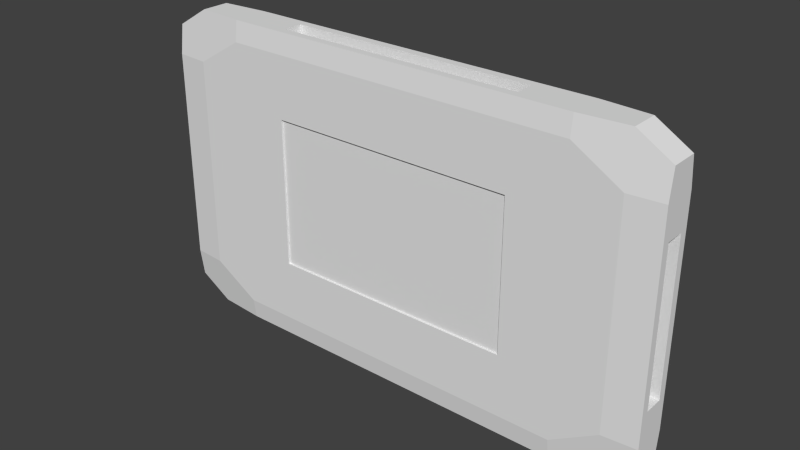 # Source: wall2.blend  (saved by Blender 2.73.9; exported with 4.5.12 LTS)
import bpy
from mathutils import Matrix  # noqa: F401  (used for matrix-valued properties, if any)

bpy.ops.wm.read_factory_settings(use_empty=True)
scene = bpy.context.scene
scene.name = 'Scene'

# ---- collections
col_collection_3 = bpy.data.collections.new('Collection 3'); scene.collection.children.link(col_collection_3)

# ---- materials (node trees are filled in below, after node groups)
mat_material_001 = bpy.data.materials.new('Material.001')
mat_material_001.alpha_threshold = 0.0
mat_material_001.use_transparent_shadow = False
mat_material_001.roughness = 0.5

# ---- material node trees

# ---- world
world_world = bpy.data.worlds.new('World'); scene.world = world_world
world_world.color = (0.05088, 0.05088, 0.05088)
world_world.use_sun_shadow = False
world_world.sun_shadow_jitter_overblur = 0.0
world_world.cycles.sampling_method = 'MANUAL'
world_world.cycles.sample_map_resolution = 256

# ---- meshes
me_cube_001 = bpy.data.meshes.new('Cube.001')
me_cube_001.from_pydata([(87.81, -10.0, 67.42), (87.81, 10.0, 67.42), (87.81, 8.699, 77.5), (111.4, 6.86, 77.5), (128.0, 6.86, 67.42), (128.0, 8.699, 53.16), (111.4, 10.0, 53.16), (128.0, 4.761, 36.9), (128.0, 7.363, 42.81), (128.0, 5.523, 57.06), (128.0, 5.523, -57.06), (128.0, 7.363, -42.81), (128.0, 4.761, -36.9), (128.0, -4.761, 36.9), (128.0, -5.523, 57.06), (128.0, -7.363, 42.81), (128.0, -4.761, -36.9), (128.0, -7.363, -42.81), (128.0, -5.523, -57.06), (115.0, 4.761, 36.9), (115.0, 4.761, -36.9), (115.0, -4.761, 36.9), (115.0, -4.761, -36.9), (-60.95, 10.0, 36.9), (-94.24, 10.0, 42.81), (-70.7, 10.0, 57.06), (-70.7, 10.0, -57.06), (-94.24, 10.0, -42.81), (-60.95, 10.0, -36.9), (60.95, 10.0, 36.9), (70.7, 10.0, 57.06), (94.24, 10.0, 42.81), (60.95, 10.0, -36.9), (94.24, 10.0, -42.81), (70.7, 10.0, -57.06), (-60.95, 8.987, 36.9), (-60.95, 8.987, -36.9), (60.95, 8.987, 36.9), (60.95, 8.987, -36.9), (-111.4, -10.0, -53.16), (-128.0, -8.699, -53.16), (-128.0, -6.86, -67.42), (-111.4, -6.86, -77.5), (-87.81, -8.699, -77.5), (-87.81, -10.0, -67.42), (-128.0, -8.699, 53.16), (-128.0, -4.761, 36.9), (-128.0, -7.363, 42.81), (-128.0, -5.523, 57.06), (-128.0, -5.523, -57.06), (-128.0, -7.363, -42.81), (-128.0, -4.761, -36.9), (-128.0, 4.761, 36.9), (-128.0, 5.523, 57.06), (-128.0, 7.363, 42.81), (-128.0, 4.761, -36.9), (-128.0, 7.363, -42.81), (-128.0, 5.523, -57.06), (-115.0, -4.761, 36.9), (-115.0, -4.761, -36.9), (-115.0, 4.761, 36.9), (-115.0, 4.761, -36.9), (128.0, -8.699, -53.16), (111.4, -10.0, -53.16), (87.81, -8.699, -77.5), (128.0, -6.86, 67.42), (111.4, -6.86, 77.5), (87.81, -8.699, 77.5), (111.4, -10.0, 53.16), (128.0, -8.699, 53.16), (60.95, -10.0, 36.9), (94.24, -10.0, 42.81), (70.7, -10.0, 57.06), (70.7, -10.0, -57.06), (94.24, -10.0, -42.81), (60.95, -10.0, -36.9), (-60.95, -10.0, 36.9), (-70.7, -10.0, 57.06), (-94.24, -10.0, 42.81), (-60.95, -10.0, -36.9), (-94.24, -10.0, -42.81), (-70.7, -10.0, -57.06), (60.95, -8.987, 36.9), (60.95, -8.987, -36.9), (-60.95, -8.987, 36.9), (-60.95, -8.987, -36.9), (-111.4, 6.86, -77.5), (-128.0, 6.86, -67.42), (-128.0, 8.699, -53.16), (-111.4, 10.0, -53.16), (-87.81, 10.0, -67.42), (-87.81, 8.699, -77.5), (128.0, 6.86, -67.42), (111.4, 6.86, -77.5), (87.81, 8.699, -77.5), (87.81, 10.0, -67.42), (111.4, 10.0, -53.16), (128.0, 8.699, -53.16), (87.81, -10.0, -67.42), (111.4, -6.86, -77.5), (128.0, -6.86, -67.42), (60.95, -4.761, -77.5), (94.24, -5.523, -77.5), (70.7, -7.363, -77.5), (70.7, 7.363, -77.5), (94.24, 5.523, -77.5), (60.95, 4.761, -77.5), (-60.95, -4.761, -77.5), (-70.7, -7.363, -77.5), (-94.24, -5.523, -77.5), (-60.95, 4.761, -77.5), (-94.24, 5.523, -77.5), (-70.7, 7.363, -77.5), (60.95, -4.761, -69.65), (60.95, 4.761, -69.65), (-60.95, -4.761, -69.65), (-60.95, 4.761, -69.65), (-111.4, -6.86, 77.5), (-128.0, -6.86, 67.42), (-111.4, -10.0, 53.16), (-87.81, -10.0, 67.42), (-87.81, -8.699, 77.5), (-87.81, 8.699, 77.5), (-87.81, 10.0, 67.42), (-111.4, 10.0, 53.16), (-128.0, 8.699, 53.16), (-128.0, 6.86, 67.42), (-111.4, 6.86, 77.5), (60.95, 4.761, 77.5), (94.24, 5.523, 77.5), (70.7, 7.363, 77.5), (70.7, -7.363, 77.5), (94.24, -5.523, 77.5), (60.95, -4.761, 77.5), (-60.95, 4.761, 77.5), (-70.7, 7.363, 77.5), (-94.24, 5.523, 77.5), (-60.95, -4.761, 77.5), (-94.24, -5.523, 77.5), (-70.7, -7.363, 77.5), (60.95, 4.761, 69.65), (60.95, -4.761, 69.65), (-60.95, 4.761, 69.65), (-60.95, -4.761, 69.65)], [], [(16, 12, 20, 22), (1, 2, 3, 4, 5, 6), (7, 8, 9), (10, 11, 12), (13, 14, 15), (16, 17, 18), (7, 12, 11, 8), (9, 14, 13, 7), (15, 17, 16, 13), (18, 10, 12, 16), (8, 5, 4, 9), (19, 21, 22, 20), (13, 16, 22, 21), (7, 13, 21, 19), (12, 7, 19, 20), (32, 28, 36, 38), (23, 24, 25), (26, 27, 28), (29, 30, 31), (32, 33, 34), (23, 28, 27, 24), (25, 30, 29, 23), (31, 33, 32, 29), (34, 26, 28, 32), (35, 37, 38, 36), (29, 32, 38, 37), (23, 29, 37, 35), (28, 23, 35, 36), (55, 51, 59, 61), (40, 45, 47, 50), (39, 40, 41, 42, 43, 44), (46, 47, 48), (49, 50, 51), (52, 53, 54), (55, 56, 57), (46, 51, 50, 47), (48, 53, 52, 46), (54, 56, 55, 52), (57, 49, 51, 55), (40, 50, 49, 41), (58, 60, 61, 59), (52, 55, 61, 60), (46, 52, 60, 58), (51, 46, 58, 59), (79, 75, 83, 85), (63, 68, 71, 74), (70, 71, 72), (73, 74, 75), (76, 77, 78), (79, 80, 81), (68, 63, 62, 69), (70, 75, 74, 71), (72, 77, 76, 70), (78, 80, 79, 76), (81, 73, 75, 79), (82, 84, 85, 83), (76, 79, 85, 84), (70, 76, 84, 82), (75, 70, 82, 83), (110, 106, 114, 116), (93, 99, 102, 105), (91, 94, 104, 112), (86, 87, 88, 89, 90, 91), (92, 93, 94, 95, 96, 97), (101, 102, 103), (104, 105, 106), (107, 108, 109), (110, 111, 112), (99, 93, 92, 100), (90, 95, 94, 91), (101, 106, 105, 102), (103, 108, 107, 101), (109, 111, 110, 107), (112, 104, 106, 110), (111, 86, 91, 112), (93, 105, 104, 94), (113, 115, 116, 114), (107, 110, 116, 115), (101, 107, 115, 113), (106, 101, 113, 114), (127, 117, 138, 136), (137, 133, 141, 143), (122, 123, 124, 125, 126, 127), (128, 129, 130), (131, 132, 133), (134, 135, 136), (137, 138, 139), (126, 118, 117, 127), (128, 133, 132, 129), (130, 135, 134, 128), (136, 138, 137, 134), (139, 131, 133, 137), (138, 117, 121, 139), (135, 122, 127, 136), (140, 142, 143, 141), (134, 137, 143, 142), (128, 134, 142, 140), (133, 128, 140, 141), (69, 62, 17, 15), (97, 5, 8, 11), (4, 65, 14, 9), (100, 92, 10, 18), (62, 63, 98, 64, 99, 100), (65, 66, 67, 0, 68, 69), (5, 97, 96, 6), (3, 66, 65, 4), (17, 62, 100, 18), (97, 11, 10, 92), (14, 65, 69, 15), (6, 96, 33, 31), (89, 124, 24, 27), (123, 1, 30, 25), (95, 90, 26, 34), (124, 89, 88, 125), (122, 2, 1, 123), (33, 96, 95, 34), (89, 27, 26, 90), (30, 1, 6, 31), (24, 124, 123, 25), (125, 88, 56, 54), (118, 126, 53, 48), (87, 41, 49, 57), (120, 121, 117, 118, 45, 119), (45, 40, 39, 119), (86, 42, 41, 87), (56, 88, 87, 57), (53, 126, 125, 54), (47, 45, 118, 48), (119, 39, 80, 78), (0, 120, 77, 72), (44, 98, 73, 81), (67, 121, 120, 0), (43, 64, 98, 44), (80, 39, 44, 81), (63, 74, 73, 98), (77, 120, 119, 78), (71, 68, 0, 72), (42, 86, 111, 109), (64, 43, 108, 103), (108, 43, 42, 109), (102, 99, 64, 103), (66, 3, 129, 132), (2, 122, 135, 130), (121, 67, 131, 139), (66, 132, 131, 67), (129, 3, 2, 130)])
_uv = me_cube_001.uv_layers.new(name='UVMap')
_uv.uv.foreach_set('vector', [0.2969, 0.7125, 0.3023, 0.2999, 0.3491, 0.3348, 0.3328, 0.6637, 0.9341, 0.009305, 0.9939, 0.06919, 0.9629, 0.1849, 0.8819, 0.198, 0.8031, 0.1245, 0.8184, 0.04031, 0.7162, 0.2829, 0.7494, 0.1812, 0.8235, 0.2538, 0.1971, 0.2631, 0.2726, 0.1884, 0.3023, 0.2999, 0.7112, 0.6955, 0.8162, 0.7314, 0.7417, 0.8071, 0.2969, 0.7125, 0.2637, 0.8147, 0.1889, 0.7416, 0.7162, 0.2829, 0.3023, 0.2999, 0.2726, 0.1884, 0.7494, 0.1812, 0.8235, 0.2538, 0.8162, 0.7314, 0.7112, 0.6955, 0.7162, 0.2829, 0.7417, 0.8071, 0.2637, 0.8147, 0.2969, 0.7125, 0.7112, 0.6955, 0.1889, 0.7416, 0.1971, 0.2631, 0.3023, 0.2999, 0.2969, 0.7125, 0.7494, 0.1812, 0.8031, 0.1245, 0.8819, 0.198, 0.8235, 0.2538, 0.6803, 0.3317, 0.6643, 0.6605, 0.3328, 0.6637, 0.3491, 0.3348, 0.7112, 0.6955, 0.2969, 0.7125, 0.3328, 0.6637, 0.6643, 0.6605, 0.7162, 0.2829, 0.7112, 0.6955, 0.6643, 0.6605, 0.6803, 0.3317, 0.3023, 0.2999, 0.7162, 0.2829, 0.6803, 0.3317, 0.3491, 0.3348, 0.2969, 0.7125, 0.3023, 0.2999, 0.3491, 0.3348, 0.3328, 0.6637, 0.7162, 0.2829, 0.7494, 0.1812, 0.8235, 0.2538, 0.1971, 0.2631, 0.2726, 0.1884, 0.3023, 0.2999, 0.7112, 0.6955, 0.8162, 0.7314, 0.7417, 0.8071, 0.2969, 0.7125, 0.2637, 0.8147, 0.1889, 0.7416, 0.7162, 0.2829, 0.3023, 0.2999, 0.2726, 0.1884, 0.7494, 0.1812, 0.8235, 0.2538, 0.8162, 0.7314, 0.7112, 0.6955, 0.7162, 0.2829, 0.7417, 0.8071, 0.2637, 0.8147, 0.2969, 0.7125, 0.7112, 0.6955, 0.1889, 0.7416, 0.1971, 0.2631, 0.3023, 0.2999, 0.2969, 0.7125, 0.6803, 0.3317, 0.6643, 0.6605, 0.3328, 0.6637, 0.3491, 0.3348, 0.7112, 0.6955, 0.2969, 0.7125, 0.3328, 0.6637, 0.6643, 0.6605, 0.7162, 0.2829, 0.7112, 0.6955, 0.6643, 0.6605, 0.6803, 0.3317, 0.3023, 0.2999, 0.7162, 0.2829, 0.6803, 0.3317, 0.3491, 0.3348, 0.2969, 0.7125, 0.3023, 0.2999, 0.3491, 0.3348, 0.3328, 0.6637, 0.2168, 0.1305, 0.8031, 0.1245, 0.7494, 0.1812, 0.2726, 0.1884, 0.8722, 0.786, 0.9565, 0.8013, 0.9885, 0.9223, 0.9246, 0.9821, 0.8105, 0.9441, 0.7988, 0.8652, 0.7162, 0.2829, 0.7494, 0.1812, 0.8235, 0.2538, 0.1971, 0.2631, 0.2726, 0.1884, 0.3023, 0.2999, 0.7112, 0.6955, 0.8162, 0.7314, 0.7417, 0.8071, 0.2969, 0.7125, 0.2637, 0.8147, 0.1889, 0.7416, 0.7162, 0.2829, 0.3023, 0.2999, 0.2726, 0.1884, 0.7494, 0.1812, 0.8235, 0.2538, 0.8162, 0.7314, 0.7112, 0.6955, 0.7162, 0.2829, 0.7417, 0.8071, 0.2637, 0.8147, 0.2969, 0.7125, 0.7112, 0.6955, 0.1889, 0.7416, 0.1971, 0.2631, 0.3023, 0.2999, 0.2969, 0.7125, 0.2168, 0.1305, 0.2726, 0.1884, 0.1971, 0.2631, 0.1408, 0.2074, 0.6803, 0.3317, 0.6643, 0.6605, 0.3328, 0.6637, 0.3491, 0.3348, 0.7112, 0.6955, 0.2969, 0.7125, 0.3328, 0.6637, 0.6643, 0.6605, 0.7162, 0.2829, 0.7112, 0.6955, 0.6643, 0.6605, 0.6803, 0.3317, 0.3023, 0.2999, 0.7162, 0.2829, 0.6803, 0.3317, 0.3491, 0.3348, 0.2969, 0.7125, 0.3023, 0.2999, 0.3491, 0.3348, 0.3328, 0.6637, 0.2168, 0.1305, 0.8031, 0.1245, 0.7494, 0.1812, 0.2726, 0.1884, 0.7162, 0.2829, 0.7494, 0.1812, 0.8235, 0.2538, 0.1971, 0.2631, 0.2726, 0.1884, 0.3023, 0.2999, 0.7112, 0.6955, 0.8162, 0.7314, 0.7417, 0.8071, 0.2969, 0.7125, 0.2637, 0.8147, 0.1889, 0.7416, 0.8105, 0.9441, 0.1952, 0.9567, 0.2101, 0.8717, 0.7988, 0.8652, 0.7162, 0.2829, 0.3023, 0.2999, 0.2726, 0.1884, 0.7494, 0.1812, 0.8235, 0.2538, 0.8162, 0.7314, 0.7112, 0.6955, 0.7162, 0.2829, 0.7417, 0.8071, 0.2637, 0.8147, 0.2969, 0.7125, 0.7112, 0.6955, 0.1889, 0.7416, 0.1971, 0.2631, 0.3023, 0.2999, 0.2969, 0.7125, 0.6803, 0.3317, 0.6643, 0.6605, 0.3328, 0.6637, 0.3491, 0.3348, 0.7112, 0.6955, 0.2969, 0.7125, 0.3328, 0.6637, 0.6643, 0.6605, 0.7162, 0.2829, 0.7112, 0.6955, 0.6643, 0.6605, 0.6803, 0.3317, 0.3023, 0.2999, 0.7162, 0.2829, 0.6803, 0.3317, 0.3491, 0.3348, 0.2969, 0.7125, 0.3023, 0.2999, 0.3491, 0.3348, 0.3328, 0.6637, 0.2168, 0.1305, 0.8031, 0.1245, 0.7494, 0.1812, 0.2726, 0.1884, 0.13, 0.7977, 0.1408, 0.2074, 0.1971, 0.2631, 0.1889, 0.7416, 0.2101, 0.8717, 0.1952, 0.9567, 0.07223, 0.989, 0.01174, 0.9238, 0.05093, 0.8085, 0.13, 0.7977, 0.2101, 0.8717, 0.1952, 0.9567, 0.07223, 0.989, 0.01174, 0.9238, 0.05093, 0.8085, 0.13, 0.7977, 0.7162, 0.2829, 0.7494, 0.1812, 0.8235, 0.2538, 0.1971, 0.2631, 0.2726, 0.1884, 0.3023, 0.2999, 0.7112, 0.6955, 0.8162, 0.7314, 0.7417, 0.8071, 0.2969, 0.7125, 0.2637, 0.8147, 0.1889, 0.7416, 0.05093, 0.8085, 0.05822, 0.1959, 0.1408, 0.2074, 0.13, 0.7977, 0.05093, 0.8085, 0.05822, 0.1959, 0.1408, 0.2074, 0.13, 0.7977, 0.7162, 0.2829, 0.3023, 0.2999, 0.2726, 0.1884, 0.7494, 0.1812, 0.8235, 0.2538, 0.8162, 0.7314, 0.7112, 0.6955, 0.7162, 0.2829, 0.7417, 0.8071, 0.2637, 0.8147, 0.2969, 0.7125, 0.7112, 0.6955, 0.1889, 0.7416, 0.1971, 0.2631, 0.3023, 0.2999, 0.2969, 0.7125, 0.2637, 0.8147, 0.2101, 0.8717, 0.13, 0.7977, 0.1889, 0.7416, 0.2168, 0.1305, 0.2726, 0.1884, 0.1971, 0.2631, 0.1408, 0.2074, 0.6803, 0.3317, 0.6643, 0.6605, 0.3328, 0.6637, 0.3491, 0.3348, 0.7112, 0.6955, 0.2969, 0.7125, 0.3328, 0.6637, 0.6643, 0.6605, 0.7162, 0.2829, 0.7112, 0.6955, 0.6643, 0.6605, 0.6803, 0.3317, 0.3023, 0.2999, 0.7162, 0.2829, 0.6803, 0.3317, 0.3491, 0.3348, 0.7988, 0.8652, 0.2101, 0.8717, 0.2637, 0.8147, 0.7417, 0.8071, 0.2969, 0.7125, 0.3023, 0.2999, 0.3491, 0.3348, 0.3328, 0.6637, 0.8722, 0.786, 0.9565, 0.8013, 0.9885, 0.9223, 0.9246, 0.9821, 0.8105, 0.9441, 0.7988, 0.8652, 0.7162, 0.2829, 0.7494, 0.1812, 0.8235, 0.2538, 0.1971, 0.2631, 0.2726, 0.1884, 0.3023, 0.2999, 0.7112, 0.6955, 0.8162, 0.7314, 0.7417, 0.8071, 0.2969, 0.7125, 0.2637, 0.8147, 0.1889, 0.7416, 0.9629, 0.1849, 0.9565, 0.8013, 0.8722, 0.786, 0.8819, 0.198, 0.7162, 0.2829, 0.3023, 0.2999, 0.2726, 0.1884, 0.7494, 0.1812, 0.8235, 0.2538, 0.8162, 0.7314, 0.7112, 0.6955, 0.7162, 0.2829, 0.7417, 0.8071, 0.2637, 0.8147, 0.2969, 0.7125, 0.7112, 0.6955, 0.1889, 0.7416, 0.1971, 0.2631, 0.3023, 0.2999, 0.2969, 0.7125, 0.2637, 0.8147, 0.2101, 0.8717, 0.13, 0.7977, 0.1889, 0.7416, 0.8162, 0.7314, 0.8722, 0.786, 0.7988, 0.8652, 0.7417, 0.8071, 0.6803, 0.3317, 0.6643, 0.6605, 0.3328, 0.6637, 0.3491, 0.3348, 0.7112, 0.6955, 0.2969, 0.7125, 0.3328, 0.6637, 0.6643, 0.6605, 0.7162, 0.2829, 0.7112, 0.6955, 0.6643, 0.6605, 0.6803, 0.3317, 0.3023, 0.2999, 0.7162, 0.2829, 0.6803, 0.3317, 0.3491, 0.3348, 0.7988, 0.8652, 0.2101, 0.8717, 0.2637, 0.8147, 0.7417, 0.8071, 0.2168, 0.1305, 0.8031, 0.1245, 0.7494, 0.1812, 0.2726, 0.1884, 0.8819, 0.198, 0.8722, 0.786, 0.8162, 0.7314, 0.8235, 0.2538, 0.13, 0.7977, 0.1408, 0.2074, 0.1971, 0.2631, 0.1889, 0.7416, 0.9341, 0.009305, 0.9939, 0.06919, 0.9629, 0.1849, 0.8819, 0.198, 0.8031, 0.1245, 0.8184, 0.04031, 0.2035, 0.05062, 0.2168, 0.1305, 0.1408, 0.2074, 0.05822, 0.1959, 0.02371, 0.07702, 0.0843, 0.01386, 0.8105, 0.9441, 0.1952, 0.9567, 0.2101, 0.8717, 0.7988, 0.8652, 0.8031, 0.1245, 0.2168, 0.1305, 0.2035, 0.05062, 0.8184, 0.04031, 0.2637, 0.8147, 0.2101, 0.8717, 0.13, 0.7977, 0.1889, 0.7416, 0.2168, 0.1305, 0.2726, 0.1884, 0.1971, 0.2631, 0.1408, 0.2074, 0.8162, 0.7314, 0.8722, 0.786, 0.7988, 0.8652, 0.7417, 0.8071, 0.7988, 0.8652, 0.2101, 0.8717, 0.2637, 0.8147, 0.7417, 0.8071, 0.2168, 0.1305, 0.8031, 0.1245, 0.7494, 0.1812, 0.2726, 0.1884, 0.8819, 0.198, 0.8722, 0.786, 0.8162, 0.7314, 0.8235, 0.2538, 0.13, 0.7977, 0.1408, 0.2074, 0.1971, 0.2631, 0.1889, 0.7416, 0.8105, 0.9441, 0.1952, 0.9567, 0.2101, 0.8717, 0.7988, 0.8652, 0.9629, 0.1849, 0.9565, 0.8013, 0.8722, 0.786, 0.8819, 0.198, 0.2637, 0.8147, 0.2101, 0.8717, 0.13, 0.7977, 0.1889, 0.7416, 0.2168, 0.1305, 0.2726, 0.1884, 0.1971, 0.2631, 0.1408, 0.2074, 0.8162, 0.7314, 0.8722, 0.786, 0.7988, 0.8652, 0.7417, 0.8071, 0.7494, 0.1812, 0.8031, 0.1245, 0.8819, 0.198, 0.8235, 0.2538, 0.7988, 0.8652, 0.2101, 0.8717, 0.2637, 0.8147, 0.7417, 0.8071, 0.8819, 0.198, 0.8722, 0.786, 0.8162, 0.7314, 0.8235, 0.2538, 0.13, 0.7977, 0.1408, 0.2074, 0.1971, 0.2631, 0.1889, 0.7416, 0.2101, 0.8717, 0.1952, 0.9567, 0.07223, 0.989, 0.01174, 0.9238, 0.05093, 0.8085, 0.13, 0.7977, 0.8105, 0.9441, 0.1952, 0.9567, 0.2101, 0.8717, 0.7988, 0.8652, 0.8105, 0.9441, 0.1952, 0.9567, 0.2101, 0.8717, 0.7988, 0.8652, 0.2637, 0.8147, 0.2101, 0.8717, 0.13, 0.7977, 0.1889, 0.7416, 0.8162, 0.7314, 0.8722, 0.786, 0.7988, 0.8652, 0.7417, 0.8071, 0.7494, 0.1812, 0.8031, 0.1245, 0.8819, 0.198, 0.8235, 0.2538, 0.7988, 0.8652, 0.2101, 0.8717, 0.2637, 0.8147, 0.7417, 0.8071, 0.8819, 0.198, 0.8722, 0.786, 0.8162, 0.7314, 0.8235, 0.2538, 0.13, 0.7977, 0.1408, 0.2074, 0.1971, 0.2631, 0.1889, 0.7416, 0.05093, 0.8085, 0.05822, 0.1959, 0.1408, 0.2074, 0.13, 0.7977, 0.9629, 0.1849, 0.9565, 0.8013, 0.8722, 0.786, 0.8819, 0.198, 0.2637, 0.8147, 0.2101, 0.8717, 0.13, 0.7977, 0.1889, 0.7416, 0.2168, 0.1305, 0.2726, 0.1884, 0.1971, 0.2631, 0.1408, 0.2074, 0.8162, 0.7314, 0.8722, 0.786, 0.7988, 0.8652, 0.7417, 0.8071, 0.7494, 0.1812, 0.8031, 0.1245, 0.8819, 0.198, 0.8235, 0.2538, 0.7988, 0.8652, 0.2101, 0.8717, 0.2637, 0.8147, 0.7417, 0.8071, 0.8819, 0.198, 0.8722, 0.786, 0.8162, 0.7314, 0.8235, 0.2538, 0.8162, 0.7314, 0.8722, 0.786, 0.7988, 0.8652, 0.7417, 0.8071, 0.7494, 0.1812, 0.8031, 0.1245, 0.8819, 0.198, 0.8235, 0.2538, 0.2168, 0.1305, 0.8031, 0.1245, 0.7494, 0.1812, 0.2726, 0.1884, 0.8819, 0.198, 0.8722, 0.786, 0.8162, 0.7314, 0.8235, 0.2538, 0.13, 0.7977, 0.1408, 0.2074, 0.1971, 0.2631, 0.1889, 0.7416, 0.2168, 0.1305, 0.2726, 0.1884, 0.1971, 0.2631, 0.1408, 0.2074, 0.7494, 0.1812, 0.8031, 0.1245, 0.8819, 0.198, 0.8235, 0.2538])
me_cube_001.materials.append(mat_material_001)
me_cube_001.use_remesh_preserve_volume = False
me_cube_001.use_remesh_preserve_attributes = False
me_cube_001.use_mirror_vertex_groups = False
me_cube_001.use_paint_bone_selection = False
me_cube_001.use_paint_mask = True
me_cube_001.update()

# ---- objects
ob_cube = bpy.data.objects.new('Cube', me_cube_001)

# ---- transforms, parenting, visibility, modifiers, constraints
ob_cube.location = (0.0, 0.0, 77.36)
ob_cube.rotation_mode = 'ZXY'
ob_cube.lineart.crease_threshold = 0.0

# ---- collection membership
col_collection_3.objects.link(ob_cube)

# ---- scene / render settings (as saved in the file)
scene.frame_start = 0; scene.frame_end = 60; scene.frame_set(0)
scene.render.engine = 'BLENDER_EEVEE_NEXT'
scene.render.image_settings.color_mode = 'RGB'
scene.render.image_settings.compression = 90
scene.render.resolution_percentage = 50
scene.render.fps = 30
scene.render.dither_intensity = 0.0
scene.cycles.use_denoising = False
scene.cycles.samples = 10
scene.cycles.sampling_pattern = 'TABULATED_SOBOL'
scene.cycles.light_sampling_threshold = 0.0
scene.cycles.use_adaptive_sampling = False
scene.cycles.use_light_tree = False
scene.cycles.blur_glossy = 0.0
scene.cycles.volume_bounces = 1
scene.cycles.pixel_filter_type = 'GAUSSIAN'
scene.cycles.sample_clamp_indirect = 0.0
scene.view_settings.view_transform = 'Standard'
bpy.context.view_layer.update()

# ---- added for rendering (the .blend has no active camera and no usable light): camera, sun
cam_auto = bpy.data.cameras.new('AutoCamera')
cam_auto.lens = 50.0
cam_auto.sensor_width = 36.0
cam_auto.clip_end = 4870.23
ob_auto_camera = bpy.data.objects.new('AutoCamera', cam_auto)
scene.collection.objects.link(ob_auto_camera)
ob_auto_camera.location = (277.507, -333.009, 299.362)
ob_auto_camera.rotation_euler = (1.09748, -7.21219e-08, 0.694738)
scene.camera = ob_auto_camera
light_auto_sun = bpy.data.lights.new('AutoSun', 'SUN')
light_auto_sun.energy = 3.0
light_auto_sun.angle = 0.0523599
ob_auto_sun = bpy.data.objects.new('AutoSun', light_auto_sun)
scene.collection.objects.link(ob_auto_sun)
ob_auto_sun.rotation_euler = (0.872665, 0.174533, 0.523599)
bpy.context.view_layer.update()
